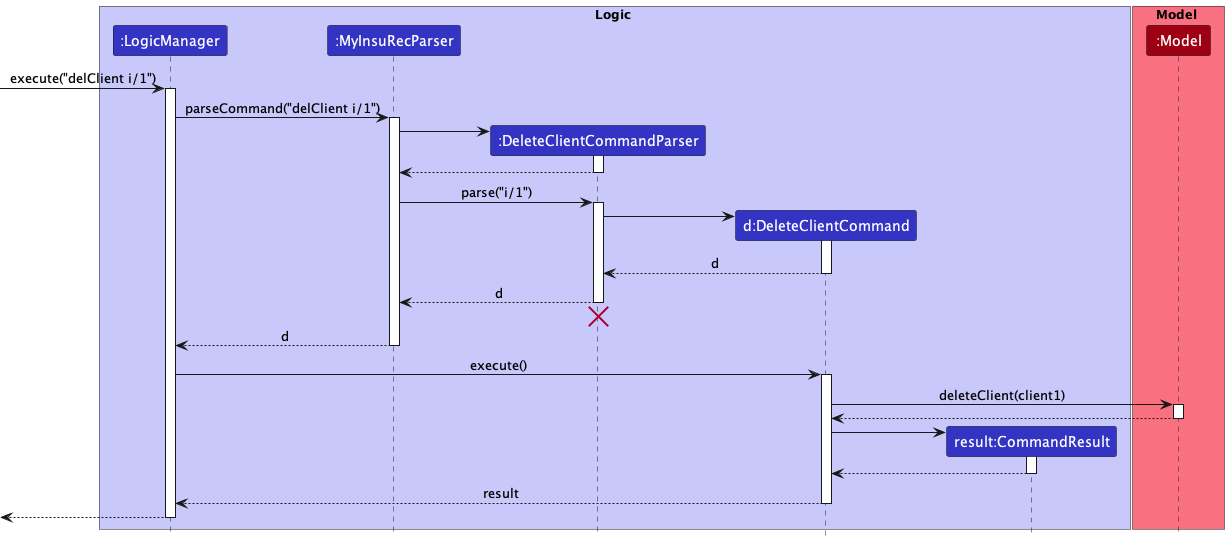

The diagram above was rendered by PlantUML. Its source (embedded in the PNG):
@startuml
!include style.puml

box Logic LOGIC_COLOR_T1
participant ":LogicManager" as LogicManager LOGIC_COLOR
participant ":MyInsuRecParser" as MyInsuRecParser LOGIC_COLOR
participant ":DeleteClientCommandParser" as DeleteClientCommandParser LOGIC_COLOR
participant "d:DeleteClientCommand" as DeleteClientCommand LOGIC_COLOR
participant "result:CommandResult" as CommandResult LOGIC_COLOR
end box

box Model MODEL_COLOR_T1
participant ":Model" as Model MODEL_COLOR
end box

[-> LogicManager : execute("delClient i/1")
activate LogicManager

LogicManager -> MyInsuRecParser : parseCommand("delClient i/1")
activate MyInsuRecParser

create DeleteClientCommandParser
MyInsuRecParser -> DeleteClientCommandParser
activate DeleteClientCommandParser

DeleteClientCommandParser --> MyInsuRecParser
deactivate DeleteClientCommandParser

MyInsuRecParser -> DeleteClientCommandParser : parse("i/1")
activate DeleteClientCommandParser

create DeleteClientCommand
DeleteClientCommandParser -> DeleteClientCommand
activate DeleteClientCommand

DeleteClientCommand --> DeleteClientCommandParser : d
deactivate DeleteClientCommand

DeleteClientCommandParser --> MyInsuRecParser : d
deactivate DeleteClientCommandParser
'Hidden arrow to position the destroy marker below the end of the activation bar.
DeleteClientCommandParser -[hidden]-> MyInsuRecParser
destroy DeleteClientCommandParser

MyInsuRecParser --> LogicManager : d
deactivate MyInsuRecParser

LogicManager -> DeleteClientCommand : execute()
activate DeleteClientCommand

DeleteClientCommand -> Model : deleteClient(client1)
activate Model

Model --> DeleteClientCommand
deactivate Model

create CommandResult
DeleteClientCommand -> CommandResult
activate CommandResult

CommandResult --> DeleteClientCommand
deactivate CommandResult

DeleteClientCommand --> LogicManager : result
deactivate DeleteClientCommand

[<--LogicManager
deactivate LogicManager
@enduml